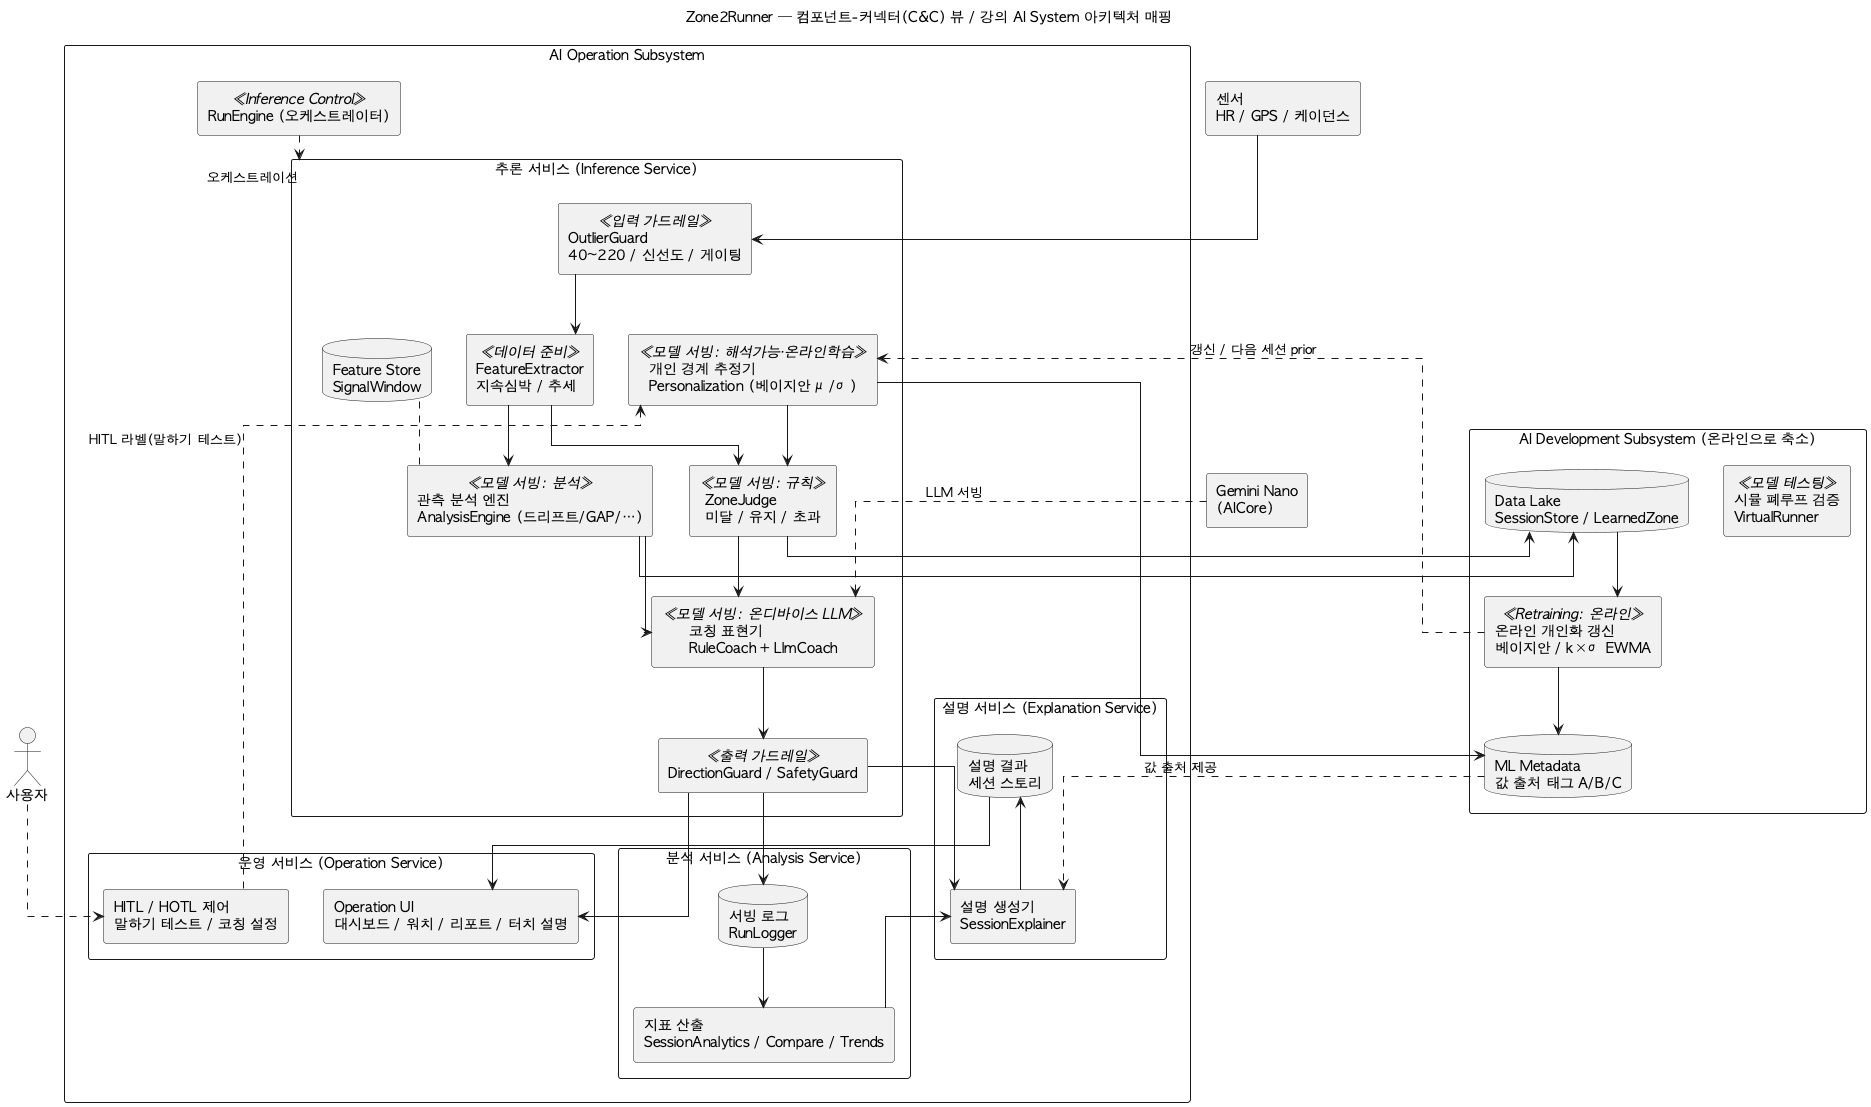

The diagram above was rendered by PlantUML. Its source (embedded in the PNG):
@startuml
title Zone2Runner — 컴포넌트-커넥터(C&C) 뷰 / 강의 AI System 아키텍처 매핑
skinparam defaultFontName "AppleGothic"
skinparam componentStyle rectangle
skinparam shadowing false
skinparam packageStyle rectangle
skinparam linetype ortho

actor "사용자" as User
component "센서\nHR / GPS / 케이던스" as Sensors
component "Gemini Nano\n(AICore)" as Nano

package "AI Operation Subsystem" {

  package "추론 서비스 (Inference Service)" as INF {
    component "OutlierGuard\n40~220 / 신선도 / 게이팅" <<입력 가드레일>> as IG
    component "FeatureExtractor\n지속심박 / 추세" <<데이터 준비>> as FE
    component "ZoneJudge\n미달 / 유지 / 초과" <<모델 서빙: 규칙>> as JUDGE
    component "개인 경계 추정기\nPersonalization (베이지안 μ/σ)" <<모델 서빙: 해석가능·온라인학습>> as BND
    component "관측 분석 엔진\nAnalysisEngine (드리프트/GAP/…)" <<모델 서빙: 분석>> as ANA
    component "코칭 표현기\nRuleCoach + LlmCoach" <<모델 서빙: 온디바이스 LLM>> as COACH
    component "DirectionGuard / SafetyGuard" <<출력 가드레일>> as OG
    database "Feature Store\nSignalWindow" as FS
  }

  component "RunEngine (오케스트레이터)" <<Inference Control>> as ENG

  package "설명 서비스 (Explanation Service)" as EXP {
    component "설명 생성기\nSessionExplainer" as EGEN
    database "설명 결과\n세션 스토리" as ERES
  }

  package "분석 서비스 (Analysis Service)" as ANASVC {
    database "서빙 로그\nRunLogger" as SLOG
    component "지표 산출\nSessionAnalytics / Compare / Trends" as MCALC
  }

  package "운영 서비스 (Operation Service)" as OPSVC {
    component "Operation UI\n대시보드 / 워치 / 리포트 / 터치 설명" as UI
    component "HITL / HOTL 제어\n말하기 테스트 / 코칭 설정" as CTRL
  }
}

package "AI Development Subsystem (온라인으로 축소)" as DEV {
  component "온라인 개인화 갱신\n베이지안 / k×σ EWMA" <<Retraining: 온라인>> as ADAPT
  database "Data Lake\nSessionStore / LearnedZone" as DLAKE
  database "ML Metadata\n값 출처 태그 A/B/C" as META
  component "시뮬 폐루프 검증\nVirtualRunner" <<모델 테스팅>> as SIM
}

' ===== 데이터 흐름 (실선) =====
Sensors --> IG
IG --> FE
FE --> JUDGE
FE --> ANA
BND --> JUDGE
JUDGE --> COACH
ANA --> COACH
COACH --> OG
OG --> UI
OG --> EGEN
OG --> SLOG
SLOG --> MCALC
MCALC --> EGEN
ERES <-- EGEN
ERES --> UI
FS .. ANA

' ===== 제어 / HITL / HOTL (점선) =====
User ..> CTRL
CTRL ..> BND : HITL 라벨(말하기 테스트)
ENG ..> INF : 오케스트레이션
Nano ..> COACH : LLM 서빙
META ..> EGEN : 값 출처 제공

' ===== 온라인 적응 루프 =====
JUDGE --> DLAKE
ANA --> DLAKE
BND --> META
DLAKE --> ADAPT
ADAPT ..> BND : 갱신 / 다음 세션 prior
ADAPT --> META
@enduml